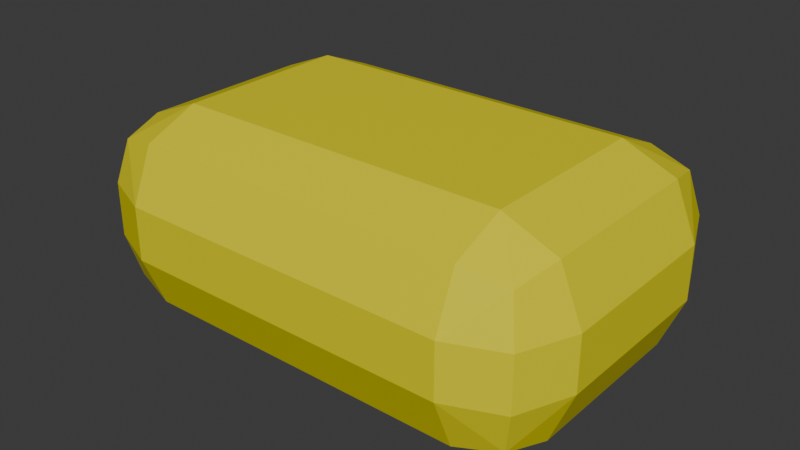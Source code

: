 # Source: Sponge.blend  (saved by Blender 4.1.23; exported with 4.5.12 LTS)
import bpy
from mathutils import Matrix  # noqa: F401  (used for matrix-valued properties, if any)

bpy.ops.wm.read_factory_settings(use_empty=True)
scene = bpy.context.scene
scene.name = 'Scene'

# ---- collections
col_collection = bpy.data.collections.new('Collection'); scene.collection.children.link(col_collection)

# ---- materials (node trees are filled in below, after node groups)
mat_material = bpy.data.materials.new('Material')
mat_material.alpha_threshold = 0.0
mat_material.roughness = 0.5
mat_material.line_color = (0.0, 0.0, 0.0, 1.0)

# ---- material node trees
mat_material.use_nodes = True; mat_material.node_tree.nodes.clear()
_N = mat_material.node_tree.nodes; _L = mat_material.node_tree.links
n0 = _N.new('ShaderNodeOutputMaterial'); n0.name = 'Material Output'; n0.location = (300, 300)
n1 = _N.new('ShaderNodeBsdfPrincipled'); n1.name = 'Principled BSDF'; n1.location = (10, 300)
n1.inputs[0].default_value = (0.8001, 0.7157, 0.0, 1.0)
n1.inputs[3].default_value = 1.45
_L.new(n1.outputs[0], n0.inputs[0])
n0.is_active_output = True

# ---- world
world_world = bpy.data.worlds.new('World'); scene.world = world_world
world_world.use_nodes = True; world_world.node_tree.nodes.clear()
_N = world_world.node_tree.nodes; _L = world_world.node_tree.links
n0 = _N.new('ShaderNodeOutputWorld'); n0.name = 'World Output'; n0.location = (300, 300)
n1 = _N.new('ShaderNodeBackground'); n1.name = 'Background'; n1.location = (10, 300)
n1.inputs[0].default_value = (0.05088, 0.05088, 0.05088, 1.0)
_L.new(n1.outputs[0], n0.inputs[0])
n0.is_active_output = True
world_world.color = (0.05088, 0.05088, 0.05088)
world_world.use_sun_shadow = False
world_world.sun_shadow_jitter_overblur = 0.0

# ---- meshes
me_cube = bpy.data.meshes.new('Cube')
me_cube.from_pydata([(-0.3229, -0.2166, -0.1356), (-0.3229, -0.2166, 0.1356), (-0.3229, 0.2166, -0.1356), (-0.3229, 0.2166, 0.1356), (0.3229, -0.2166, -0.1356), (0.3229, -0.2166, 0.1356), (0.3229, 0.2166, -0.1356), (0.3229, 0.2166, 0.1356)], [], [(0, 1, 3, 2), (2, 3, 7, 6), (6, 7, 5, 4), (4, 5, 1, 0), (2, 6, 4, 0), (7, 3, 1, 5)])
_uv = me_cube.uv_layers.new(name='UVMap')
_uv.uv.foreach_set('vector', [0.375, 0.0, 0.625, 0.0, 0.625, 0.25, 0.375, 0.25, 0.375, 0.25, 0.625, 0.25, 0.625, 0.5, 0.375, 0.5, 0.375, 0.5, 0.625, 0.5, 0.625, 0.75, 0.375, 0.75, 0.375, 0.75, 0.625, 0.75, 0.625, 1.0, 0.375, 1.0, 0.125, 0.5, 0.375, 0.5, 0.375, 0.75, 0.125, 0.75, 0.625, 0.5, 0.875, 0.5, 0.875, 0.75, 0.625, 0.75])
me_cube.materials.append(mat_material)
me_cube.update()

# ---- objects
ob_cube = bpy.data.objects.new('Cube', me_cube)

# ---- transforms, parenting, visibility, modifiers, constraints
ob_cube.location = (0.0, 0.0, 0.0)
ob_cube.scale = (0.5986, 0.5986, 0.5986)
_m = ob_cube.modifiers.new('Bevel', 'BEVEL')
_m.segments = 2

# ---- collection membership
col_collection.objects.link(ob_cube)

# ---- scene / render settings (as saved in the file)
scene.frame_start = 1; scene.frame_end = 250; scene.frame_set(1)
scene.render.engine = 'BLENDER_EEVEE_NEXT'
scene.cycles.sampling_pattern = 'TABULATED_SOBOL'
scene.eevee.ray_tracing_options.trace_max_roughness = 0.0
bpy.context.view_layer.update()

# ---- added for rendering (the .blend has no active camera and no usable light): camera, sun
cam_auto = bpy.data.cameras.new('AutoCamera')
cam_auto.lens = 50.0
cam_auto.sensor_width = 36.0
cam_auto.clip_end = 1000.0
ob_auto_camera = bpy.data.objects.new('AutoCamera', cam_auto)
scene.collection.objects.link(ob_auto_camera)
ob_auto_camera.location = (0.456126, -0.547352, 0.364901)
ob_auto_camera.rotation_euler = (1.09748, -7.21219e-08, 0.694738)
scene.camera = ob_auto_camera
light_auto_sun = bpy.data.lights.new('AutoSun', 'SUN')
light_auto_sun.energy = 3.0
light_auto_sun.angle = 0.0523599
ob_auto_sun = bpy.data.objects.new('AutoSun', light_auto_sun)
scene.collection.objects.link(ob_auto_sun)
ob_auto_sun.rotation_euler = (0.872665, 0.174533, 0.523599)
bpy.context.view_layer.update()
